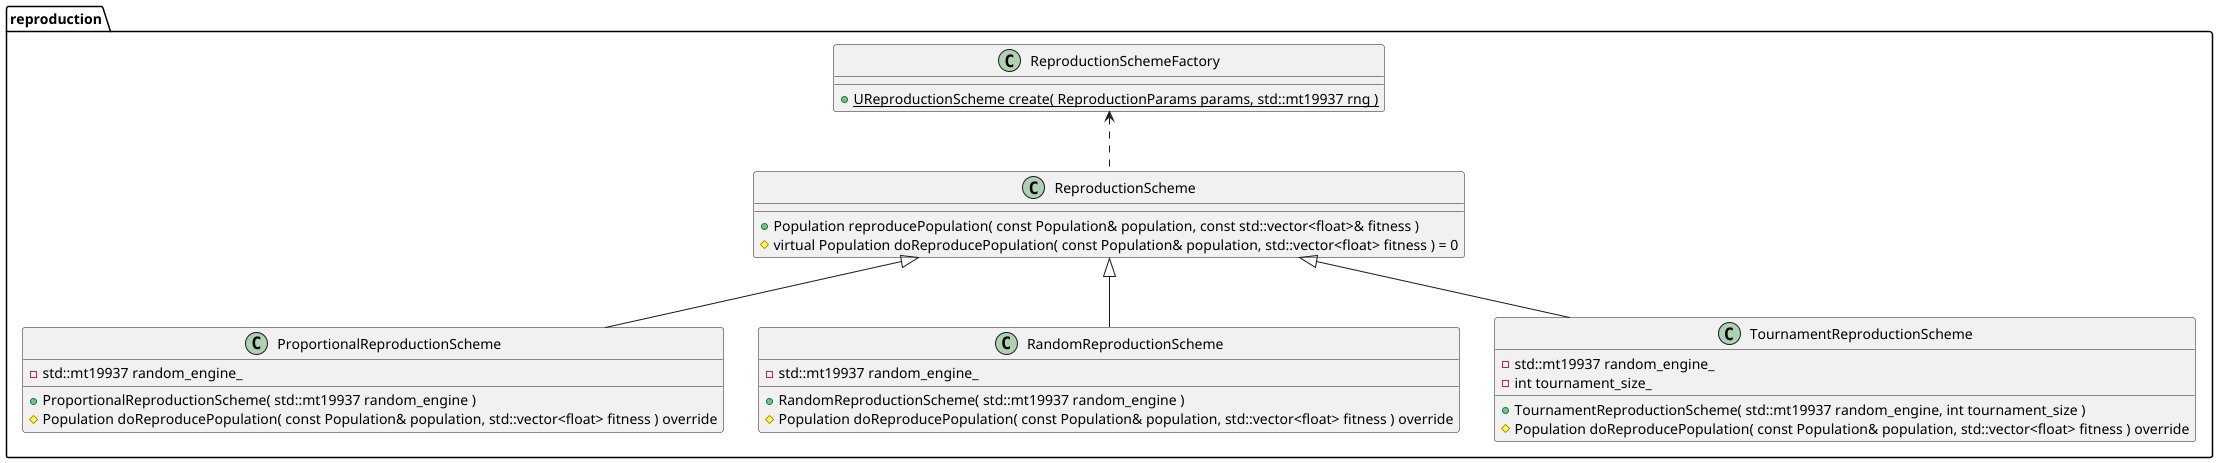

The diagram above was rendered by PlantUML. Its source (embedded in the PNG):
@startuml
'https://plantuml.com/class-diagram

package reproduction {
    class ReproductionScheme {
        + Population reproducePopulation( const Population& population, const std::vector<float>& fitness )
        # virtual Population doReproducePopulation( const Population& population, std::vector<float> fitness ) = 0
    }

    class ReproductionSchemeFactory {
        + {static} UReproductionScheme create( ReproductionParams params, std::mt19937 rng )
    }

    class ProportionalReproductionScheme {
        + ProportionalReproductionScheme( std::mt19937 random_engine )
        # Population doReproducePopulation( const Population& population, std::vector<float> fitness ) override
        - std::mt19937 random_engine_
    }

    class RandomReproductionScheme {
        + RandomReproductionScheme( std::mt19937 random_engine )
        # Population doReproducePopulation( const Population& population, std::vector<float> fitness ) override
        - std::mt19937 random_engine_
    }

    class TournamentReproductionScheme {
        + TournamentReproductionScheme( std::mt19937 random_engine, int tournament_size )
        # Population doReproducePopulation( const Population& population, std::vector<float> fitness ) override
        - std::mt19937 random_engine_
        - int tournament_size_
    }

    ReproductionScheme <|-- RandomReproductionScheme
    ReproductionScheme <|-- ProportionalReproductionScheme
    ReproductionScheme <|-- TournamentReproductionScheme
    ReproductionSchemeFactory <.. ReproductionScheme
}

@enduml